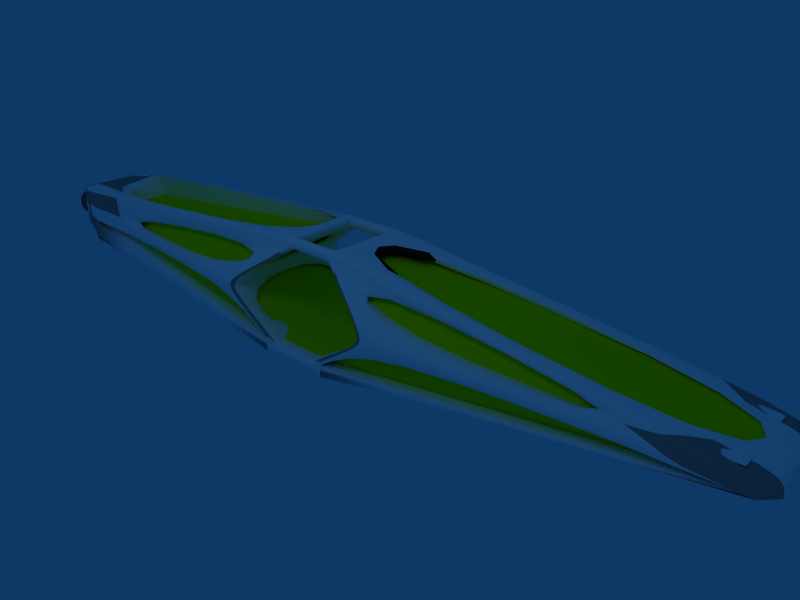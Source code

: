 # Source: divinity_v2.blend  (saved by Blender 2.49.2; exported with 4.5.12 LTS)
import bpy
from mathutils import Matrix  # noqa: F401  (used for matrix-valued properties, if any)

bpy.ops.wm.read_factory_settings(use_empty=True)
scene = bpy.context.scene
scene.name = 'Scene'

# ---- collections
col_collection_1 = bpy.data.collections.new('Collection 1'); scene.collection.children.link(col_collection_1)

# ---- materials (node trees are filled in below, after node groups)
mat_gold_004 = bpy.data.materials.new('Gold.004')
mat_gold_004.alpha_threshold = 0.0
mat_gold_004.preview_render_type = 'FLAT'
mat_gold_004.diffuse_color = (0.9036, 1.0, 0.0, 1.0)
mat_gold_004.specular_color = (1.0, 0.8893, 0.0)
mat_gold_004.roughness = 0.2722
mat_gold_004.specular_intensity = 0.9934
mat_gold_004.line_color = (0.0, 0.0, 0.0, 1.0)
mat_gold = bpy.data.materials.new('Gold')
mat_gold.alpha_threshold = 0.0
mat_gold.diffuse_color = (1.0, 1.0, 1.0, 1.0)
mat_gold.specular_color = (1.0, 0.9999, 0.9999)
mat_gold.roughness = 1.191
mat_gold.specular_intensity = 1.249
mat_gold.line_color = (0.0, 0.0, 0.0, 1.0)
mat_gold_006 = bpy.data.materials.new('Gold.006')
mat_gold_006.alpha_threshold = 0.0
mat_gold_006.preview_render_type = 'FLAT'
mat_gold_006.diffuse_color = (0.9036, 1.0, 0.0, 1.0)
mat_gold_006.specular_color = (1.0, 0.8893, 0.0)
mat_gold_006.roughness = 0.2722
mat_gold_006.specular_intensity = 0.9934
mat_gold_006.line_color = (0.0, 0.0, 0.0, 1.0)
mat_cockpit = bpy.data.materials.new('COCKPIT')
mat_cockpit.alpha_threshold = 0.0
mat_cockpit.diffuse_color = (0.06092, 0.06092, 0.06092, 1.0)
mat_cockpit.roughness = 0.9027
mat_cockpit.specular_intensity = 2.0
mat_cockpit.line_color = (0.0, 0.0, 0.0, 1.0)
mat_black = bpy.data.materials.new('BLACK')
mat_black.alpha_threshold = 0.0
mat_black.diffuse_color = (0.5454, 0.5454, 0.5454, 1.0)
mat_black.roughness = 0.9027
mat_black.specular_intensity = 0.2389
mat_black.line_color = (0.0, 0.0, 0.0, 1.0)
mat_rakausgang = bpy.data.materials.new('rakausgang')
mat_rakausgang.alpha_threshold = 0.0
mat_rakausgang.diffuse_color = (0.323, 0.323, 0.323, 1.0)
mat_rakausgang.roughness = 0.5
mat_rakausgang.line_color = (0.0, 0.0, 0.0, 1.0)
mat_rakausgang_001 = bpy.data.materials.new('rakausgang.001')
mat_rakausgang_001.alpha_threshold = 0.0
mat_rakausgang_001.diffuse_color = (0.6431, 0.6431, 0.6431, 1.0)
mat_rakausgang_001.roughness = 0.5
mat_rakausgang_001.line_color = (0.0, 0.0, 0.0, 1.0)

# ---- material node trees

# ---- world
world_world = bpy.data.worlds.new('World'); scene.world = world_world
world_world.color = (0.05656, 0.2208, 0.4)
world_world.use_sun_shadow = False
world_world.sun_shadow_jitter_overblur = 0.0
world_world.cycles.sampling_method = 'MANUAL'
world_world.cycles.sample_map_resolution = 256

# ---- cameras
cam_camera = bpy.data.cameras.new('Camera')
cam_camera.passepartout_alpha = 0.2
cam_camera.clip_end = 100.0
cam_camera.lens = 35.0
cam_camera.ortho_scale = 7.314
cam_camera.show_passepartout = False
cam_camera.show_safe_areas = True
cam_camera.dof.focus_distance = 0.0
cam_camera.dof.aperture_fstop = 128.0

# ---- lights
light_spot = bpy.data.lights.new('Spot', 'POINT')
light_spot.transmission_factor = 0.0
light_spot.cutoff_distance = 30.0
light_spot.energy = 100.0
light_spot.shadow_buffer_clip_start = 1.001
light_spot.shadow_soft_size = 1.0
light_spot.shadow_maximum_resolution = 0.006
light_spot.use_absolute_resolution = True
light_spot.cycles.use_multiple_importance_sampling = False

# ---- meshes
me_cube_002 = bpy.data.meshes.new('Cube.002')
me_cube_002.from_pydata([(1.097, -1.531, -0.1706), (1.097, -1.764, -0.1706), (1.097, -1.531, 0.06317), (1.331, -1.531, -0.1706), (1.331, -1.764, -0.1706), (1.331, -1.764, 0.06317), (1.331, -1.531, 0.06317), (1.331, -0.5955, -0.8719), (1.331, -0.3617, -0.8719), (1.097, -0.5979, -0.8719), (1.097, -0.3641, -0.8719), (1.097, -0.3617, -1.106), (1.097, -0.5955, -1.106), (1.331, -0.3617, -1.106), (1.331, -0.5955, -1.106), (1.097, -1.764, 0.06317), (0.5969, -0.5955, 0.7645), (0.5969, -0.3617, 0.7645), (0.8306, -0.5955, 0.7645), (0.8306, -0.3617, 0.7645), (0.8306, -0.3617, 0.9983), (0.8306, -0.5955, 0.9983), (0.5969, -0.3617, 0.9983), (0.5969, -0.5955, 0.9983), (0.7239, -6.927, 0.06317), (0.9577, -6.927, 0.06317), (0.9577, -6.927, -0.1706), (0.7239, -6.927, -0.1706), (0.7239, -7.161, -0.6382), (0.7239, -7.161, 0.5307), (0.9577, -7.161, -0.6382), (0.9577, -7.161, 0.5307), (-0.7733, -7.161, 0.5307), (-0.7733, -7.161, -0.6382), (-0.7733, -6.927, -0.1706), (-0.7733, -6.927, 0.06317), (-0.6462, -0.5955, 0.9983), (-0.6462, -0.3617, 0.9983), (-0.6462, -0.3617, 0.7645), (-0.6462, -0.5955, 0.7645), (-1.146, -1.764, 0.06317), (-1.146, -1.531, 0.06317), (-1.146, -0.5955, -1.106), (-1.146, -0.3617, -1.106), (-1.146, -0.3641, -0.8719), (-1.146, -0.5979, -0.8719), (-1.146, -1.764, -0.1706), (-1.146, -1.531, -0.1706), (-1.38, -1.531, -0.1706), (-1.38, -1.764, -0.1706), (-1.38, -1.764, 0.06317), (-1.38, -1.531, 0.06317), (-1.38, -0.5955, -0.8719), (-1.38, -0.3617, -0.8719), (-1.38, -0.3617, -1.106), (-1.38, -0.5955, -1.106), (-0.88, -0.5955, 0.7645), (-0.88, -0.3617, 0.7645), (-0.88, -0.3617, 0.9983), (-0.88, -0.5955, 0.9983), (-1.007, -6.927, 0.06317), (-1.007, -6.927, -0.1706), (-1.007, -7.161, -0.6382), (-1.007, -7.161, 0.5307), (0.9306, 7.82, 0.06317), (0.9306, 7.82, -0.1706), (0.9306, 7.587, -0.1706), (0.9306, 7.587, 0.06317), (0.8306, 0.8072, 0.9983), (0.8306, 0.5734, 0.9983), (0.8306, 0.5734, 0.7645), (0.8306, 0.8072, 0.7645), (1.331, 1.976, 0.06317), (1.331, 1.742, 0.06317), (1.331, 0.8072, -1.106), (1.331, 0.5734, -1.106), (1.331, 0.5734, -0.8719), (1.331, 0.8072, -0.8719), (1.331, 1.976, -0.1706), (1.331, 1.742, -0.1706), (1.097, 1.742, -0.1706), (1.097, 1.976, -0.1706), (1.097, 1.742, 0.06317), (1.097, 0.8273, -0.8719), (1.097, 0.5935, -0.8719), (1.097, 0.5734, -1.106), (1.097, 0.8072, -1.106), (1.097, 1.976, 0.06317), (0.5969, 0.8072, 0.7645), (0.5969, 0.5734, 0.7645), (0.5969, 0.5734, 0.9983), (0.5969, 0.8072, 0.9983), (0.6969, 7.587, 0.06317), (0.6969, 7.587, -0.1706), (0.6969, 8.056, -0.1706), (0.6969, 8.056, 0.06317), (-0.98, 7.82, 0.06317), (-0.98, 7.82, -0.1706), (-0.7462, 8.056, 0.06317), (-0.7462, 8.056, -0.1706), (-0.7462, 7.587, -0.1706), (-0.98, 7.587, -0.1706), (-0.98, 7.587, 0.06317), (-0.7462, 7.587, 0.06317), (-0.6462, 0.8072, 0.9983), (-0.6462, 0.5734, 0.9983), (-0.88, 0.8072, 0.9983), (-0.88, 0.5734, 0.9983), (-0.88, 0.5734, 0.7645), (-0.88, 0.8072, 0.7645), (-0.6462, 0.5734, 0.7645), (-0.6462, 0.8072, 0.7645), (-1.146, 1.976, 0.06317), (-1.146, 1.742, 0.06317), (-1.38, 1.976, 0.06317), (-1.38, 1.742, 0.06317), (-1.38, 0.8072, -1.106), (-1.38, 0.5734, -1.106), (-1.146, 0.8072, -1.106), (-1.146, 0.5734, -1.106), (-1.146, 0.5935, -0.8719), (-1.146, 0.8273, -0.8719), (-1.38, 0.5734, -0.8719), (-1.38, 0.8072, -0.8719), (-1.38, 1.976, -0.1706), (-1.38, 1.742, -0.1706), (-1.146, 1.976, -0.1706), (-1.146, 1.742, -0.1706), (0.5835, -7.884, -0.5285), (-0.6329, -7.884, -0.5285), (0.5835, -7.884, 0.4211), (-0.6329, -7.884, 0.4211), (-0.8228, -7.694, 0.04124), (-0.8228, -7.884, 0.4211), (-0.8228, -7.694, -0.1487), (-0.8228, -7.884, -0.5285), (0.7734, -7.884, 0.4211), (0.7734, -7.884, -0.5285), (0.7734, -7.694, -0.1487), (0.7734, -7.694, 0.04124), (0.7239, -7.666, -0.1706), (-0.7733, -7.666, -0.1706), (0.7239, -7.666, 0.06317), (-0.7733, -7.666, 0.06317), (-0.6329, -7.873, -0.5285), (0.5835, -7.873, -0.5285), (-0.6329, -7.873, 0.4211), (0.5835, -7.873, 0.4211), (-0.8228, -7.873, 0.4211), (-0.8228, -7.873, -0.5285), (-0.8228, -7.683, -0.1487), (0.7734, -7.873, 0.4211), (0.7734, -7.873, -0.5285), (0.7734, -7.683, -0.1487), (0.7734, -7.683, 0.04124), (-0.8228, -7.683, 0.04124), (0.8306, 0.6377, 0.7645), (1.331, 1.807, 0.06317), (1.331, 0.6377, -0.8719), (1.331, 1.807, -0.1706), (1.331, -1.6, -0.1706), (1.331, -1.6, 0.06317), (1.331, -0.4307, -0.8719), (0.8306, -0.4307, 0.7645), (-1.38, -1.645, -0.1706), (-1.38, -1.645, 0.06317), (-1.38, -0.4763, -0.8719), (-0.88, -0.4763, 0.7645), (-0.88, 0.6517, 0.7645), (-1.38, 1.821, 0.06317), (-1.38, 0.6517, -0.8719), (-1.38, 1.821, -0.1706)], [], [(3, 0, 2, 6), (0, 3, 8, 10), (4, 1, 9, 7), (10, 8, 13, 11), (11, 13, 14, 12), (15, 5, 18, 16), (6, 2, 17, 19), (19, 17, 22, 20), (23, 21, 20, 22), (5, 15, 24, 25), (1, 4, 26, 27), (4, 5, 25, 26), (25, 24, 16, 18), (29, 31, 21, 23), (31, 25, 18, 21), (28, 30, 14, 12), (30, 26, 7, 14), (26, 27, 9, 7), (23, 22, 37, 36), (22, 17, 38, 37), (11, 12, 42, 43), (10, 11, 43, 44), (2, 0, 47, 41), (41, 47, 48, 51), (47, 44, 53, 48), (45, 46, 49, 52), (44, 43, 54, 53), (43, 42, 55, 54), (40, 39, 56, 50), (38, 41, 51, 57), (37, 38, 57, 58), (36, 37, 58, 59), (35, 40, 50, 60), (46, 34, 61, 49), (39, 35, 60, 56), (32, 36, 59, 63), (33, 42, 55, 62), (45, 34, 61, 52), (50, 49, 61, 60), (60, 63, 59, 56), (61, 62, 55, 52), (66, 65, 74, 77), (67, 64, 68, 71), (67, 66, 65, 64), (72, 78, 66, 67), (83, 93, 66, 77), (94, 86, 74, 65), (95, 91, 68, 64), (88, 92, 67, 71), (94, 95, 64, 65), (81, 93, 66, 78), (92, 87, 72, 67), (91, 90, 69, 68), (90, 89, 70, 69), (89, 82, 73, 70), (87, 88, 71, 72), (85, 86, 74, 75), (84, 85, 75, 76), (83, 81, 78, 77), (80, 84, 76, 79), (82, 80, 79, 73), (113, 127, 80, 82), (120, 119, 85, 84), (119, 118, 86, 85), (105, 110, 89, 90), (104, 105, 90, 91), (99, 98, 95, 94), (101, 100, 121, 123), (97, 101, 123, 116), (99, 97, 116, 118), (96, 102, 109, 106), (98, 96, 106, 104), (102, 103, 111, 109), (99, 97, 96, 98), (101, 102, 96, 97), (124, 114, 102, 101), (126, 124, 101, 100), (114, 112, 103, 102), (104, 106, 107, 105), (108, 110, 105, 107), (115, 113, 110, 108), (112, 114, 109, 111), (119, 117, 116, 118), (120, 122, 117, 119), (124, 126, 121, 123), (127, 125, 122, 120), (125, 127, 113, 115), (43, 54, 117, 119), (53, 122, 117, 54), (43, 119, 120, 44), (44, 120, 122, 53), (11, 13, 75, 85), (8, 76, 75, 13), (10, 11, 85, 84), (8, 10, 84, 76), (38, 57, 108, 110), (57, 58, 107, 108), (37, 105, 107, 58), (37, 38, 110, 105), (17, 19, 70, 89), (19, 20, 69, 70), (20, 22, 90, 69), (17, 89, 90, 22), (88, 111, 104, 91), (92, 103, 100, 93), (92, 95, 98, 103), (32, 36, 39, 35), (16, 23, 36, 39), (16, 24, 29, 23), (9, 45, 42, 12), (12, 28, 27, 9), (34, 33, 42, 45), (83, 86, 118, 121), (99, 118, 121, 100), (83, 86, 94, 93), (94, 93, 100, 99), (98, 104, 111, 103), (88, 91, 95, 92), (100, 103, 112, 126), (81, 87, 92, 93), (140, 128, 129, 141), (140, 142, 143, 141), (131, 129, 141, 143), (142, 140, 128, 130), (142, 130, 131, 143), (132, 134, 135, 133), (129, 131, 133, 135), (128, 137, 136, 130), (138, 139, 136, 137), (24, 35, 32, 29), (27, 28, 33, 34), (81, 126, 112, 87), (82, 87, 112, 113), (80, 127, 126, 81), (120, 121, 126, 127), (80, 81, 83, 84), (84, 83, 121, 120), (9, 10, 44, 45), (0, 10, 9, 1), (44, 47, 46, 45), (1, 27, 24, 15), (34, 46, 40, 35), (1, 15, 40, 46), (2, 41, 40, 15), (0, 1, 46, 47), (110, 113, 112, 111), (82, 89, 88, 87), (89, 110, 111, 88), (16, 39, 38, 17), (15, 16, 17, 2), (38, 39, 40, 41), (88, 111, 103, 92), (16, 24, 35, 39), (87, 88, 92), (81, 83, 93), (103, 111, 112), (100, 121, 126), (35, 39, 40), (34, 45, 46), (15, 24, 16), (1, 9, 27), (15, 16, 39, 40), (1, 46, 45, 9), (9, 27, 34, 45), (81, 126, 121, 83), (83, 121, 100, 93), (10, 44, 120, 84), (33, 144, 145, 28), (144, 129, 128, 145), (32, 146, 147, 29), (146, 131, 130, 147), (60, 155, 148, 63), (155, 132, 133, 148), (62, 149, 150, 61), (149, 135, 134, 150), (61, 150, 155, 60), (150, 134, 132, 155), (33, 144, 149, 62), (144, 129, 135, 149), (63, 148, 146, 32), (148, 133, 131, 146), (29, 147, 151, 31), (147, 130, 136, 151), (30, 152, 145, 28), (152, 137, 128, 145), (26, 153, 152, 30), (153, 138, 137, 152), (31, 151, 154, 25), (151, 136, 139, 154), (25, 154, 153, 26), (154, 139, 138, 153), (156, 68, 69), (70, 156, 69), (156, 71, 68), (73, 157, 156, 70), (157, 72, 71, 156), (158, 75, 74), (77, 158, 74), (158, 76, 75), (78, 159, 158, 77), (159, 79, 76, 158), (79, 159, 157, 73), (159, 78, 72, 157), (6, 161, 160, 3), (161, 5, 4, 160), (3, 160, 162, 8), (160, 4, 7, 162), (162, 14, 13), (8, 162, 13), (162, 7, 14), (5, 161, 163, 18), (161, 6, 19, 163), (163, 20, 21), (18, 163, 21), (163, 19, 20), (48, 164, 165, 51), (164, 49, 50, 165), (49, 164, 166, 52), (164, 48, 53, 166), (166, 54, 55), (52, 166, 55), (166, 53, 54), (51, 165, 167, 57), (165, 50, 56, 167), (167, 59, 58), (57, 167, 58), (167, 56, 59), (168, 107, 106), (109, 168, 106), (168, 108, 107), (114, 169, 168, 109), (169, 115, 108, 168), (170, 116, 117), (122, 170, 117), (170, 123, 116), (125, 171, 170, 122), (171, 124, 123, 170), (115, 169, 171, 125), (169, 114, 124, 171)])
me_cube_002.polygons.foreach_set('use_smooth', [0, 0, 0, 0, 0, 0, 0, 0, 0, 0, 0, 0, 1, 1, 1, 1, 1, 1, 0, 0, 0, 0, 0, 0, 0, 0, 0, 0, 0, 0, 0, 0, 0, 0, 1, 1, 1, 1, 0, 1, 1, 1, 1, 0, 0, 1, 1, 1, 1, 0, 0, 0, 0, 0, 0, 0, 0, 0, 0, 0, 0, 0, 0, 0, 0, 0, 0, 1, 1, 1, 1, 1, 1, 0, 0, 0, 0, 0, 0, 0, 0, 0, 0, 0, 0, 0, 0, 0, 0, 0, 0, 0, 0, 0, 0, 0, 0, 0, 0, 0, 0, 0, 0, 0, 0, 0, 0, 0, 0, 0, 0, 0, 0, 0, 0, 0, 0, 0, 0, 0, 0, 0, 0, 0, 0, 0, 0, 0, 0, 0, 0, 0, 0, 0, 0, 0, 0, 0, 0, 0, 0, 0, 0, 0, 0, 0, 0, 0, 0, 0, 0, 0, 0, 0, 0, 0, 0, 0, 0, 0, 0, 0, 0, 0, 0, 0, 0, 0, 0, 0, 0, 0, 0, 0, 0, 0, 0, 0, 0, 0, 0, 0, 0, 0, 0, 0, 0, 0, 0, 0, 0, 0, 0, 0, 0, 0, 0, 0, 0, 0, 0, 0, 0, 0, 0, 0, 0, 0, 0, 0, 0, 0, 0, 0, 0, 0, 0, 0, 0, 0, 0, 0, 0, 0, 0, 0, 0, 0, 0, 0, 0, 0, 0, 0, 0, 0, 0, 0, 0])
me_cube_002.polygons.foreach_set('material_index', [1, 1, 1, 1, 1, 1, 1, 1, 1, 1, 1, 1, 1, 1, 1, 1, 1, 1, 1, 1, 1, 1, 1, 1, 1, 1, 1, 1, 1, 1, 1, 1, 1, 1, 1, 1, 1, 1, 1, 1, 1, 1, 1, 4, 1, 1, 1, 1, 1, 4, 1, 1, 1, 1, 1, 1, 1, 1, 1, 1, 1, 1, 1, 1, 1, 1, 1, 1, 1, 1, 1, 1, 1, 4, 4, 1, 1, 1, 1, 1, 1, 1, 1, 1, 1, 1, 1, 1, 1, 1, 1, 1, 1, 1, 1, 1, 1, 1, 1, 1, 1, 1, 1, 3, 1, 1, 1, 3, 1, 1, 1, 1, 1, 1, 1, 1, 1, 1, 1, 1, 1, 1, 1, 1, 1, 1, 1, 1, 1, 1, 1, 1, 1, 1, 1, 1, 0, 0, 1, 1, 1, 1, 1, 1, 1, 1, 1, 1, 1, 1, 1, 0, 0, 0, 0, 0, 0, 0, 0, 0, 0, 0, 0, 0, 0, 0, 0, 4, 4, 4, 4, 4, 4, 4, 4, 1, 4, 1, 4, 1, 4, 1, 4, 1, 4, 4, 4, 4, 4, 1, 4, 1, 1, 1, 4, 1, 1, 1, 1, 1, 4, 4, 1, 4, 1, 4, 1, 1, 1, 1, 1, 4, 1, 1, 1, 4, 1, 1, 4, 1, 1, 1, 4, 1, 1, 1, 1, 1, 1, 1, 1, 4, 1, 1, 1, 4, 1, 4, 1])
_uv = me_cube_002.uv_layers.new(name='UVTex')
_uv.uv.foreach_set('vector', [0.7665, 0.3135, 0.7664, 0.3019, 0.7781, 0.3019, 0.7781, 0.3134, 0.6672, 0.1477, 0.6789, 0.1477, 0.679, 0.2021, 0.6674, 0.2021, 0.4747, 0.2559, 0.4864, 0.2559, 0.4866, 0.3133, 0.4749, 0.3135, 0.7779, 0.1504, 0.778, 0.162, 0.7663, 0.162, 0.7663, 0.1505, 0.6222, 0.1228, 0.6222, 0.1344, 0.6105, 0.1344, 0.6105, 0.1228, 0.4631, 0.2545, 0.4747, 0.2545, 0.45, 0.3153, 0.4383, 0.3154, 0.6209, 0.2021, 0.6102, 0.1976, 0.6101, 0.1344, 0.6209, 0.1389, 0.6039, 0.7691, 0.6038, 0.7575, 0.6155, 0.7575, 0.6155, 0.769, 0.1862, 0.3619, 0.1978, 0.3619, 0.1979, 0.3734, 0.1862, 0.3734, 0.4747, 0.2545, 0.4631, 0.2545, 0.4437, 3.548e-05, 0.4553, 0.0, 0.4864, 0.2559, 0.4747, 0.2559, 0.4925, 0.0002984, 0.5042, 0.000263, 0.5216, 0.3836, 0.5332, 0.3835, 0.534, 0.6387, 0.5223, 0.6387, 0.7826, 0.639, 0.771, 0.639, 0.7656, 0.3252, 0.7773, 0.3253, 0.1915, 0.03613, 0.2032, 0.03609, 0.1978, 0.3619, 0.1862, 0.3619, 0.5573, 0.6502, 0.534, 0.6387, 0.568, 0.3251, 0.5797, 0.325, 0.4744, 0.9751, 0.4628, 0.9744, 0.4631, 0.6523, 0.4747, 0.6529, 0.3395, 0.6417, 0.3636, 0.6516, 0.3519, 0.967, 0.3403, 0.9678, 0.4925, 0.0002984, 0.5042, 0.000263, 0.4866, 0.3133, 0.4749, 0.3135, 0.1862, 0.3619, 0.1862, 0.3734, 0.1242, 0.3736, 0.1241, 0.3621, 0.6155, 0.7575, 0.6038, 0.7575, 0.6036, 0.696, 0.6153, 0.6959, 0.6222, 0.1228, 0.6105, 0.1228, 0.6102, 0.01179, 0.6218, 0.01175, 0.7779, 0.1504, 0.7663, 0.1505, 0.766, 0.03943, 0.7776, 0.03939, 0.7781, 0.3019, 0.7664, 0.3019, 0.7661, 0.1909, 0.7777, 0.1908, 0.7777, 0.1908, 0.7661, 0.1909, 0.7661, 0.1793, 0.7777, 0.1793, 0.7291, 0.0006573, 0.7293, 0.05502, 0.7176, 0.05518, 0.7174, 0.0006928, 0.5985, 0.313, 0.5983, 0.2555, 0.6099, 0.2555, 0.6101, 0.3131, 0.7776, 0.03939, 0.766, 0.03943, 0.7659, 0.02786, 0.7776, 0.02782, 0.6218, 0.01175, 0.6102, 0.01179, 0.6101, 0.000213, 0.6218, 0.0001775, 0.3511, 0.2549, 0.3763, 0.3155, 0.3646, 0.3156, 0.3395, 0.2549, 0.6805, 0.05828, 0.7053, 3.55e-05, 0.7169, 0.0, 0.6922, 0.05825, 0.6153, 0.6959, 0.6036, 0.696, 0.6036, 0.6844, 0.6152, 0.6844, 0.1241, 0.3621, 0.1242, 0.3736, 0.1125, 0.3737, 0.1125, 0.3621, 0.369, 0.0002629, 0.3511, 0.2549, 0.3395, 0.2549, 0.3573, 0.0002983, 0.5983, 0.2555, 0.5789, 3.557e-05, 0.5906, 0.0, 0.6099, 0.2555, 0.7036, 0.325, 0.6963, 0.6388, 0.6846, 0.6387, 0.6919, 0.325, 0.1168, 0.03635, 0.1241, 0.3621, 0.1125, 0.3621, 0.1051, 0.03639, 0.3813, 0.6523, 0.3817, 0.9744, 0.37, 0.9751, 0.3697, 0.6529, 0.5985, 0.313, 0.5789, 3.557e-05, 0.5906, 0.0, 0.6101, 0.3131, 0.0587, 0.3025, 0.04704, 0.3025, 0.04779, 0.04724, 0.05945, 0.04728, 0.05945, 0.04728, 0.08281, 0.03578, 0.1051, 0.3609, 0.09347, 0.3609, 0.3636, 0.6319, 0.3395, 0.6417, 0.3403, 0.3156, 0.3519, 0.3164, 0.7224, 0.9774, 0.7208, 0.9889, 0.7205, 0.639, 0.7321, 0.6406, 0.639, 0.337, 0.6391, 0.3254, 0.6846, 0.6726, 0.6729, 0.6725, 0.639, 0.337, 0.6274, 0.337, 0.6274, 0.3254, 0.6391, 0.3254, 0.6382, 0.6151, 0.6265, 0.615, 0.6274, 0.337, 0.639, 0.337, 0.3276, 0.3584, 0.3087, 0.02347, 0.3204, 0.02351, 0.3393, 0.3595, 0.9885, 0.6762, 0.9884, 0.3141, 1.0, 0.3135, 0.9995, 0.664, 0.1924, 0.7842, 0.1864, 0.4311, 0.198, 0.431, 0.2041, 0.7726, 0.3218, 0.695, 0.3278, 0.3597, 0.3395, 0.3598, 0.3335, 0.695, 0.6274, 0.3135, 0.6391, 0.3135, 0.6391, 0.3254, 0.6274, 0.3254, 0.3278, 0.3013, 0.3087, 0.02347, 0.3204, 0.02351, 0.3395, 0.3013, 0.7205, 0.6392, 0.6963, 0.9155, 0.6846, 0.9153, 0.7088, 0.639, 0.1864, 0.4311, 0.1863, 0.4195, 0.198, 0.4195, 0.198, 0.431, 0.6604, 0.6959, 0.6488, 0.696, 0.6488, 0.6844, 0.6604, 0.6844, 0.6553, 0.1349, 0.6553, 0.1976, 0.6445, 0.2021, 0.6446, 0.1395, 0.6963, 0.9155, 0.7204, 0.9703, 0.7087, 0.9701, 0.6846, 0.9153, 0.6688, 0.1226, 0.6805, 0.1226, 0.6805, 0.1342, 0.6689, 0.1342, 0.7655, 0.03939, 0.7539, 0.03943, 0.7539, 0.02786, 0.7655, 0.02782, 0.3276, 0.3584, 0.3278, 0.3013, 0.3395, 0.3013, 0.3393, 0.3595, 0.6672, 0.1414, 0.667, 0.2012, 0.6553, 0.2021, 0.6555, 0.1414, 0.7657, 0.1908, 0.754, 0.1909, 0.754, 0.1793, 0.7656, 0.1793, 0.766, 0.3019, 0.7544, 0.3019, 0.754, 0.1909, 0.7657, 0.1908, 0.7658, 0.1504, 0.7542, 0.1505, 0.7539, 0.03943, 0.7655, 0.03939, 0.6685, 0.01161, 0.6801, 0.01157, 0.6805, 0.1226, 0.6688, 0.1226, 0.6606, 0.7575, 0.649, 0.7575, 0.6488, 0.696, 0.6604, 0.6959, 0.1244, 0.4313, 0.1243, 0.4197, 0.1863, 0.4195, 0.1864, 0.4311, 0.6155, 0.6844, 0.6271, 0.6844, 0.6274, 0.7558, 0.6157, 0.7558, 0.2251, 0.02322, 0.2367, 0.02325, 0.2157, 0.3581, 0.2041, 0.3591, 0.884, 0.6502, 0.8856, 0.6617, 0.8952, 0.9985, 0.8837, 1.0, 0.9769, 0.3135, 0.9879, 0.3257, 0.9884, 0.6762, 0.9767, 0.6756, 0.05721, 0.7772, 0.05725, 0.7657, 0.09325, 0.4303, 0.1049, 0.4303, 0.1205, 0.7845, 0.1088, 0.7729, 0.1127, 0.4313, 0.1244, 0.4313, 0.2442, 0.3595, 0.2558, 0.3595, 0.2598, 0.6948, 0.2481, 0.6947, 0.04549, 0.7891, 0.04555, 0.7772, 0.05721, 0.7772, 0.05715, 0.7891, 0.04559, 0.7656, 0.05725, 0.7657, 0.05721, 0.7772, 0.04555, 0.7772, 0.04647, 0.4876, 0.05814, 0.4876, 0.05725, 0.7657, 0.04559, 0.7656, 0.2159, 0.3009, 0.2043, 0.3009, 0.2251, 0.02322, 0.2367, 0.02325, 0.9018, 0.7053, 0.9135, 0.7051, 0.9377, 0.9813, 0.9261, 0.9815, 0.1244, 0.4313, 0.1127, 0.4313, 0.1127, 0.4198, 0.1243, 0.4197, 0.649, 0.7691, 0.649, 0.7575, 0.6606, 0.7575, 0.6607, 0.769, 0.7174, 0.162, 0.7058, 0.162, 0.6807, 0.1046, 0.6923, 0.1045, 0.9135, 0.7051, 0.9018, 0.7053, 0.9259, 0.6504, 0.9376, 0.6502, 0.6685, 0.01161, 0.6684, 3.55e-05, 0.6801, 0.0, 0.6801, 0.01157, 0.7658, 0.1504, 0.7659, 0.162, 0.7543, 0.162, 0.7542, 0.1505, 0.2043, 0.3009, 0.2159, 0.3009, 0.2157, 0.3581, 0.2041, 0.3591, 0.7296, 0.162, 0.7179, 0.162, 0.7178, 0.1013, 0.7294, 0.1022, 0.7544, 0.3135, 0.7544, 0.3019, 0.766, 0.3019, 0.7661, 0.3134, 0.6218, 0.01175, 0.6218, 0.0001775, 0.6684, 3.55e-05, 0.6685, 0.01161, 0.01184, 0.3718, 0.0117, 0.4181, 3.539e-05, 0.418, 0.000177, 0.3717, 0.5678, 0.7332, 0.568, 0.6869, 0.5797, 0.6859, 0.5795, 0.7333, 0.7293, 0.05502, 0.7294, 0.1022, 0.7178, 0.1013, 0.7176, 0.05518, 0.5218, 0.7321, 0.5101, 0.732, 0.5103, 0.6859, 0.5219, 0.686, 0.4983, 0.686, 0.4982, 0.7322, 0.4865, 0.7322, 0.4867, 0.6859, 0.4864, 0.7333, 0.4747, 0.7332, 0.4749, 0.6869, 0.4865, 0.6859, 0.6828, 0.3135, 0.6827, 0.3019, 0.7304, 0.3018, 0.7295, 0.3133, 0.6805, 0.05828, 0.6922, 0.05825, 0.6923, 0.1045, 0.6807, 0.1046, 0.09343, 0.3725, 0.1051, 0.3725, 0.105, 0.4188, 0.09329, 0.4187, 0.1242, 0.3736, 0.1243, 0.4197, 0.1127, 0.4198, 0.1125, 0.3737, 0.5101, 0.7322, 0.4985, 0.7322, 0.4983, 0.686, 0.51, 0.6859, 0.3393, 0.7527, 0.3277, 0.7526, 0.3278, 0.7065, 0.3395, 0.7066, 0.5444, 0.6859, 0.556, 0.686, 0.5559, 0.7322, 0.5442, 0.7322, 0.556, 0.686, 0.5677, 0.6859, 0.5678, 0.7322, 0.5562, 0.7322, 0.5326, 0.7322, 0.5324, 0.686, 0.5441, 0.6859, 0.5442, 0.7322, 0.6327, 0.2021, 0.6329, 0.1406, 0.6445, 0.1406, 0.6444, 0.2021, 0.6485, 0.6844, 0.6488, 0.7558, 0.6371, 0.7558, 0.6369, 0.6844, 0.7304, 0.242, 0.7538, 0.242, 0.754, 0.3134, 0.7307, 0.3135, 0.7825, 0.639, 0.7826, 0.9649, 0.771, 0.9641, 0.7584, 0.6489, 0.6209, 0.1406, 0.6325, 0.1406, 0.6327, 0.2021, 0.6211, 0.2021, 0.4631, 0.6406, 0.429, 0.3273, 0.4524, 0.3158, 0.4747, 0.6407, 0.7898, 0.2024, 0.7901, 0.3134, 0.7785, 0.3135, 0.7781, 0.2024, 0.3697, 0.6408, 0.3941, 0.3156, 0.4174, 0.3272, 0.3814, 0.6407, 0.908, 0.6403, 0.8839, 0.6502, 0.8837, 0.3241, 0.8953, 0.325, 0.4271, 0.7633, 0.4154, 0.7633, 0.4151, 0.6523, 0.4268, 0.6523, 0.9386, 0.6756, 0.9377, 0.3135, 0.9492, 0.3159, 0.9415, 0.6525, 0.2155, 0.7192, 0.2041, 0.7216, 0.2049, 0.3595, 0.2079, 0.3825, 0.3088, 0.0002192, 0.3087, 0.02347, 0.2367, 0.02325, 0.2368, 0.0, 0.8828, 0.3135, 0.8837, 0.6753, 0.8721, 0.6739, 0.8798, 0.3365, 0.8216, 0.3249, 0.8332, 0.3235, 0.8323, 0.6854, 0.8293, 0.6623, 0.8683, 0.3351, 0.8798, 0.3365, 0.8447, 0.6116, 0.8332, 0.6102, 0.7826, 0.3886, 0.7942, 0.3871, 0.8293, 0.6623, 0.8177, 0.6637, 0.7492, 0.242, 0.7306, 0.2351, 0.7304, 0.1749, 0.7489, 0.1678, 0.3817, 0.6523, 0.3933, 0.6523, 0.3935, 0.7264, 0.3819, 0.7264, 0.2443, 0.7535, 0.2442, 0.7065, 0.2552, 0.7242, 0.2553, 0.7358, 0.3277, 0.7243, 0.3276, 0.7359, 0.3166, 0.7535, 0.3167, 0.7065, 0.3933, 0.6523, 0.4118, 0.6592, 0.4119, 0.7194, 0.3935, 0.7264, 0.05845, 0.009486, 0.04898, 0.009457, 0.03006, 0.0, 0.07743, 0.0001443, 0.2647, 0.7065, 0.2649, 0.7535, 0.2554, 0.7535, 0.2553, 0.7066, 0.307, 0.7066, 0.3165, 0.7065, 0.3166, 0.7535, 0.3071, 0.7535, 0.5235, 0.6765, 0.533, 0.6764, 0.552, 0.6858, 0.5046, 0.6859, 0.7298, 0.07484, 0.7296, 0.0007258, 0.7521, 0.0006573, 0.7524, 0.07478, 0.7539, 0.162, 0.7298, 0.162, 0.7296, 0.08792, 0.7536, 0.08785, 0.58, 0.7954, 0.5797, 0.6844, 0.5913, 0.6844, 0.5916, 0.7954, 0.5916, 0.6844, 0.6033, 0.6844, 0.6036, 0.7954, 0.592, 0.7954, 0.7783, 0.162, 0.778, 0.051, 0.7896, 0.05097, 0.79, 0.162, 0.5324, 0.7624, 0.5263, 0.7525, 0.5263, 0.6859, 0.5324, 0.6958, 0.6368, 0.751, 0.6307, 0.7608, 0.6308, 0.6942, 0.6369, 0.6844, 0.6101, 0.2024, 0.6217, 0.2024, 0.6221, 0.3134, 0.6105, 0.3135, 0.6607, 0.6844, 0.6723, 0.6844, 0.6726, 0.7954, 0.661, 0.7954, 0.4165, 0.5946, 0.3813, 0.6523, 0.3814, 0.6407, 0.4165, 0.5831, 0.8961, 0.3135, 0.9269, 0.3735, 0.9261, 0.385, 0.8953, 0.325, 0.4165, 0.5831, 0.4174, 0.3272, 0.429, 0.3273, 0.4282, 0.5831, 0.908, 0.6403, 0.9261, 0.385, 0.9377, 0.3859, 0.9196, 0.6411, 0.6726, 0.6844, 0.6843, 0.6844, 0.6846, 0.7954, 0.673, 0.7954, 0.4631, 0.266, 0.3512, 0.2664, 0.3511, 0.2549, 0.4631, 0.2545, 0.4864, 0.2675, 0.4864, 0.2559, 0.5983, 0.2555, 0.5983, 0.2671, 0.8707, 0.6853, 0.8433, 0.6231, 0.8447, 0.6116, 0.8721, 0.6739, 0.7927, 0.3756, 0.8201, 0.3135, 0.8216, 0.3249, 0.7942, 0.3871, 0.3218, 0.7065, 0.2597, 0.7064, 0.2598, 0.6948, 0.3218, 0.695, 0.7656, 0.3252, 0.7036, 0.325, 0.7036, 0.3135, 0.7656, 0.3137, 0.4282, 0.5831, 0.4631, 0.6406, 0.463, 0.6522, 0.4282, 0.5947, 0.7321, 0.639, 0.7381, 0.6489, 0.7382, 0.716, 0.7321, 0.7061, 0.3218, 0.695, 0.2598, 0.6948, 0.2558, 0.3595, 0.3278, 0.3597, 0.7656, 0.3252, 0.771, 0.639, 0.6963, 0.6388, 0.7036, 0.325, 0.7942, 0.3871, 0.8216, 0.3249, 0.8293, 0.6623, 0.243, 0.6584, 0.2155, 0.7192, 0.2079, 0.3825, 0.8798, 0.3365, 0.8721, 0.6739, 0.8447, 0.6116, 0.9415, 0.6525, 0.9492, 0.3159, 0.9767, 0.3767, 0.7584, 0.6489, 0.771, 0.9641, 0.7403, 0.9035, 0.908, 0.6403, 0.8953, 0.325, 0.9261, 0.385, 0.4282, 0.5831, 0.429, 0.3273, 0.4631, 0.6406, 0.4165, 0.5831, 0.3814, 0.6407, 0.4174, 0.3272, 0.4631, 0.2545, 0.4383, 0.3154, 0.3763, 0.3155, 0.3511, 0.2549, 0.4864, 0.2559, 0.5983, 0.2555, 0.5985, 0.313, 0.4866, 0.3133, 0.4866, 0.3133, 0.5042, 0.000263, 0.5789, 3.557e-05, 0.5985, 0.313, 0.682, 0.2022, 0.6823, 0.3133, 0.6221, 0.3134, 0.6217, 0.2024, 0.3276, 0.3584, 0.2157, 0.3581, 0.2367, 0.02325, 0.3087, 0.02347, 0.6827, 0.3019, 0.6823, 0.1909, 0.7301, 0.1907, 0.7304, 0.3018, 0.4628, 0.7264, 0.4279, 0.7195, 0.4277, 0.6593, 0.4625, 0.6523, 0.4279, 0.7195, 0.4273, 0.7195, 0.4271, 0.6593, 0.4277, 0.6593, 0.1168, 0.03635, 0.1237, 0.0007347, 0.1844, 0.00055, 0.1915, 0.03613, 0.1237, 0.0007347, 0.1237, 0.0002136, 0.1844, 2.887e-05, 0.1844, 0.00055, 0.05945, 0.04728, 0.05845, 0.01001, 0.07743, 0.0006674, 0.08281, 0.03578, 0.05845, 0.01001, 0.05845, 0.009486, 0.07743, 0.0001443, 0.07743, 0.0006674, 0.0245, 0.0356, 0.03006, 0.0005232, 0.04898, 0.009981, 0.04779, 0.04724, 0.03006, 0.0005232, 0.03006, 0.0, 0.04898, 0.009457, 0.04898, 0.009981, 0.04779, 0.04724, 0.04898, 0.009981, 0.05845, 0.01001, 0.05945, 0.04728, 0.04898, 0.009981, 0.04898, 0.009457, 0.05845, 0.009486, 0.05845, 0.01001, 0.2763, 0.7088, 0.2763, 0.7447, 0.267, 0.7428, 0.2649, 0.7065, 0.2763, 0.7447, 0.2762, 0.7452, 0.2669, 0.7434, 0.267, 0.7428, 0.1051, 0.03639, 0.1142, 0.0007636, 0.1237, 0.0007347, 0.1168, 0.03635, 0.1142, 0.0007636, 0.1142, 0.0002424, 0.1237, 0.0002136, 0.1237, 0.0007347, 0.1915, 0.03613, 0.1844, 0.00055, 0.1938, 0.0005212, 0.2032, 0.03609, 0.1844, 0.00055, 0.1844, 2.887e-05, 0.1938, 0.0, 0.1938, 0.0005212, 0.2955, 0.7452, 0.2976, 0.7089, 0.3069, 0.7071, 0.307, 0.7429, 0.2976, 0.7089, 0.2975, 0.7084, 0.3068, 0.7065, 0.3069, 0.7071, 0.5223, 0.6387, 0.5235, 0.6759, 0.5046, 0.6854, 0.499, 0.6504, 0.5235, 0.6759, 0.5235, 0.6765, 0.5046, 0.6859, 0.5046, 0.6854, 0.5573, 0.6502, 0.552, 0.6853, 0.533, 0.6759, 0.534, 0.6387, 0.552, 0.6853, 0.552, 0.6858, 0.533, 0.6764, 0.533, 0.6759, 0.534, 0.6387, 0.533, 0.6759, 0.5235, 0.6759, 0.5223, 0.6387, 0.533, 0.6759, 0.533, 0.6764, 0.5235, 0.6765, 0.5235, 0.6759, 0.6729, 0.6809, 0.6846, 0.6726, 0.6846, 0.6841, 0.6729, 0.6841, 0.6729, 0.6809, 0.6846, 0.6841, 0.6729, 0.6809, 0.6729, 0.6725, 0.6846, 0.6726, 0.6382, 0.6266, 0.6382, 0.6235, 0.6729, 0.6809, 0.6729, 0.6841, 0.6382, 0.6235, 0.6382, 0.6151, 0.6729, 0.6725, 0.6729, 0.6809, 0.5913, 0.6812, 0.5797, 0.6843, 0.5797, 0.6727, 0.5914, 0.6728, 0.5913, 0.6812, 0.5797, 0.6727, 0.5913, 0.6812, 0.5913, 0.6844, 0.5797, 0.6843, 0.6265, 0.615, 0.6265, 0.6234, 0.5913, 0.6812, 0.5914, 0.6728, 0.6265, 0.6234, 0.6265, 0.6266, 0.5913, 0.6844, 0.5913, 0.6812, 0.6265, 0.6266, 0.6265, 0.6234, 0.6382, 0.6235, 0.6382, 0.6266, 0.6265, 0.6234, 0.6265, 0.615, 0.6382, 0.6151, 0.6382, 0.6235, 0.5332, 0.372, 0.5332, 0.3754, 0.5216, 0.3754, 0.5215, 0.372, 0.5332, 0.3754, 0.5332, 0.3835, 0.5216, 0.3836, 0.5216, 0.3754, 0.5215, 0.372, 0.5216, 0.3754, 0.4864, 0.3177, 0.4864, 0.3143, 0.5216, 0.3754, 0.5216, 0.3836, 0.4864, 0.3258, 0.4864, 0.3177, 0.4864, 0.3177, 0.4748, 0.3259, 0.4747, 0.3143, 0.4864, 0.3143, 0.4864, 0.3177, 0.4747, 0.3143, 0.4864, 0.3177, 0.4864, 0.3258, 0.4748, 0.3259, 0.5332, 0.3835, 0.5332, 0.3754, 0.568, 0.3169, 0.568, 0.3251, 0.5332, 0.3754, 0.5332, 0.372, 0.568, 0.3135, 0.568, 0.3169, 0.568, 0.3169, 0.5796, 0.3135, 0.5797, 0.325, 0.568, 0.3251, 0.568, 0.3169, 0.5797, 0.325, 0.568, 0.3169, 0.568, 0.3135, 0.5796, 0.3135, 0.047, 0.314, 0.04702, 0.3084, 0.05868, 0.3084, 0.05867, 0.3141, 0.04702, 0.3084, 0.04704, 0.3025, 0.0587, 0.3025, 0.05868, 0.3084, 0.04704, 0.3025, 0.04702, 0.3084, 0.01186, 0.3661, 0.01188, 0.3602, 0.04702, 0.3084, 0.047, 0.314, 0.01184, 0.3718, 0.01186, 0.3661, 0.01186, 0.3661, 0.000177, 0.3717, 0.0002124, 0.3602, 0.01188, 0.3602, 0.01186, 0.3661, 0.0002124, 0.3602, 0.01186, 0.3661, 0.01184, 0.3718, 0.000177, 0.3717, 0.05867, 0.3141, 0.05868, 0.3084, 0.09345, 0.3668, 0.09343, 0.3725, 0.05868, 0.3084, 0.0587, 0.3025, 0.09347, 0.3609, 0.09345, 0.3668, 0.09345, 0.3668, 0.1051, 0.3609, 0.1051, 0.3725, 0.09343, 0.3725, 0.09345, 0.3668, 0.1051, 0.3725, 0.09345, 0.3668, 0.09347, 0.3609, 0.1051, 0.3609, 0.09328, 0.4226, 0.105, 0.4188, 0.1049, 0.4303, 0.09325, 0.4303, 0.09328, 0.4226, 0.1049, 0.4303, 0.09328, 0.4226, 0.09329, 0.4187, 0.105, 0.4188, 0.05814, 0.4876, 0.05816, 0.4799, 0.09328, 0.4226, 0.09325, 0.4303, 0.05816, 0.4799, 0.05817, 0.4761, 0.09329, 0.4187, 0.09328, 0.4226, 0.01169, 0.4219, 0.0, 0.4296, 3.539e-05, 0.418, 0.0117, 0.4181, 0.01169, 0.4219, 3.539e-05, 0.418, 0.01169, 0.4219, 0.01166, 0.4296, 0.0, 0.4296, 0.04651, 0.476, 0.0465, 0.4799, 0.01169, 0.4219, 0.0117, 0.4181, 0.0465, 0.4799, 0.04647, 0.4876, 0.01166, 0.4296, 0.01169, 0.4219, 0.05817, 0.4761, 0.05816, 0.4799, 0.0465, 0.4799, 0.04651, 0.476, 0.05816, 0.4799, 0.05814, 0.4876, 0.04647, 0.4876, 0.0465, 0.4799])
me_cube_002.materials.append(mat_gold_004)
me_cube_002.materials.append(mat_gold)
me_cube_002.materials.append(mat_gold_006)
me_cube_002.materials.append(mat_cockpit)
me_cube_002.materials.append(mat_black)
me_cube_002.use_remesh_preserve_volume = False
me_cube_002.use_remesh_preserve_attributes = False
me_cube_002.use_mirror_vertex_groups = False
me_cube_002.update()
me_cube_005 = bpy.data.meshes.new('Cube.005')
me_cube_005.from_pydata([(-0.258, -26.81, -1.455), (-2.319, -26.81, -1.455), (-0.258, -26.81, 0.3373), (-2.319, -26.81, 0.3373), (-0.2806, -28.98, -1.433), (-1.296, -27.41, -1.688), (-2.296, -28.98, -1.433), (-0.2806, -28.98, 0.3146), (-2.296, -28.98, 0.3146), (-1.296, -27.41, 0.5694), (-0.02582, -26.64, -0.5591), (-2.551, -26.64, -0.5591), (-1.296, -29.15, -1.641), (-1.296, -29.15, 0.5229), (-0.07238, -29.15, -0.5591), (-2.504, -29.15, -0.5591), (-1.296, -26.88, -0.5591), (-1.296, -27.65, -0.5591), (-1.986, -29.1, -0.5591), (-0.6067, -29.1, -0.5591), (-1.296, -29.1, 0.1307), (-1.296, -29.1, -1.249), (-2.016, -27.99, -0.5591), (-0.5771, -27.99, -0.5591), (-1.296, -27.99, 0.1603), (-1.853, -28.99, -0.002107), (-0.7395, -28.99, -0.002107), (-1.853, -28.99, -1.116), (-1.296, -27.99, -1.278), (-0.7395, -28.99, -1.116), (-1.868, -28.1, 0.01234), (-0.725, -28.1, 0.01234), (-1.868, -28.1, -1.13), (-0.725, -28.1, -1.13), (1.914, -28.1, -1.13), (0.7707, -28.1, -1.13), (1.914, -28.1, 0.01234), (0.7707, -28.1, 0.01234), (1.899, -28.99, -1.116), (1.342, -27.99, -1.278), (0.7852, -28.99, -1.116), (1.899, -28.99, -0.002107), (0.7852, -28.99, -0.002107), (1.342, -27.99, 0.1603), (2.062, -27.99, -0.5591), (0.6227, -27.99, -0.5591), (1.342, -29.1, -1.249), (1.342, -29.1, 0.1307), (2.032, -29.1, -0.5591), (0.6524, -29.1, -0.5591), (1.342, -27.65, -0.5591), (1.342, -26.88, -0.5591), (0.1341, -29.15, -0.5591), (2.566, -29.15, -0.5591), (1.342, -29.15, 0.5229), (1.342, -29.15, -1.641), (0.08757, -26.64, -0.5591), (2.613, -26.64, -0.5591), (1.342, -27.41, 0.5694), (0.3424, -28.98, 0.3146), (2.358, -28.98, 0.3146), (0.3424, -28.98, -1.433), (1.342, -27.41, -1.688), (2.358, -28.98, -1.433), (0.3197, -26.81, 0.3373), (2.381, -26.81, 0.3373), (0.3197, -26.81, -1.455), (2.381, -26.81, -1.455)], [], [(0, 4, 12, 5), (5, 12, 6, 1), (9, 3, 8, 13), (2, 9, 13, 7), (10, 2, 7, 14), (0, 10, 14, 4), (15, 8, 3, 11), (6, 15, 11, 1), (10, 0, 5, 16), (2, 10, 16, 9), (16, 5, 1, 11), (9, 16, 11, 3), (24, 17, 22, 30), (17, 28, 32, 22), (31, 23, 17, 24), (23, 33, 28, 17), (27, 18, 22, 32), (18, 25, 30, 22), (33, 23, 19, 29), (23, 31, 26, 19), (31, 24, 20, 26), (24, 30, 25, 20), (28, 21, 27, 32), (33, 29, 21, 28), (34, 38, 46, 39), (39, 46, 40, 35), (43, 37, 42, 47), (36, 43, 47, 41), (44, 36, 41, 48), (34, 44, 48, 38), (49, 42, 37, 45), (40, 49, 45, 35), (44, 34, 39, 50), (36, 44, 50, 43), (50, 39, 35, 45), (43, 50, 45, 37), (58, 51, 56, 64), (51, 62, 66, 56), (65, 57, 51, 58), (57, 67, 62, 51), (61, 52, 56, 66), (52, 59, 64, 56), (67, 57, 53, 63), (57, 65, 60, 53), (65, 58, 54, 60), (58, 64, 59, 54), (62, 55, 61, 66), (67, 63, 55, 62)])
me_cube_005.polygons.foreach_set('material_index', [0, 0, 0, 0, 0, 0, 0, 0, 0, 0, 0, 0, 1, 1, 1, 1, 1, 1, 1, 1, 1, 1, 1, 1, 1, 1, 1, 1, 1, 1, 1, 1, 1, 1, 1, 1, 0, 0, 0, 0, 0, 0, 0, 0, 0, 0, 0, 0])
me_cube_005.materials.append(mat_rakausgang)
me_cube_005.materials.append(mat_rakausgang_001)
me_cube_005.use_remesh_preserve_volume = False
me_cube_005.use_remesh_preserve_attributes = False
me_cube_005.use_mirror_vertex_groups = False
me_cube_005.update()

# ---- objects
ob_lamp = bpy.data.objects.new('Lamp', light_spot)
ob_camera = bpy.data.objects.new('Camera', cam_camera)
ob_cube = bpy.data.objects.new('Cube', me_cube_002)
ob_cube_004 = bpy.data.objects.new('Cube.004', me_cube_005)

# ---- transforms, parenting, visibility, modifiers, constraints
ob_lamp.location = (4.076, 1.005, 5.904)
ob_lamp.rotation_euler = (0.6503, 0.05522, 1.866)
ob_lamp.lock_rotations_4d = False
ob_lamp.empty_display_type = 'ARROWS'
ob_lamp.color = (0.0, 0.0, 0.0, 0.0)
ob_lamp.lineart.crease_threshold = 0.0
ob_camera.location = (5.38, 5.655, 3.418)
ob_camera.rotation_euler = (1.134, -1.085e-05, 2.298)
ob_camera.lock_rotations_4d = False
ob_camera.empty_display_type = 'ARROWS'
ob_camera.color = (0.0, 0.0, 0.0, 0.0)
ob_camera.display_type = 'WIRE'
ob_camera.lineart.crease_threshold = 0.0
ob_cube.location = (0.0, 0.0, -0.002759)
ob_cube.scale = (0.5938, 0.5938, 0.5938)
ob_cube.lock_rotations_4d = False
ob_cube.empty_display_type = 'ARROWS'
ob_cube.lineart.crease_threshold = 0.0
_m = ob_cube.modifiers.new('Subsurf', 'SUBSURF')
_m.uv_smooth = 'PRESERVE_CORNERS'
_m.quality = 2
_m.show_only_control_edges = False
ob_cube_004.location = (0.0, 0.0, 0.05422)
ob_cube_004.scale = (0.1679, 0.1679, 0.1679)
ob_cube_004.lock_rotations_4d = False
ob_cube_004.empty_display_type = 'ARROWS'
ob_cube_004.lineart.crease_threshold = 0.0
_m = ob_cube_004.modifiers.new('Subsurf', 'SUBSURF')
_m.uv_smooth = 'PRESERVE_CORNERS'
_m.quality = 2
_m.show_only_control_edges = False

# ---- collection membership
col_collection_1.objects.link(ob_lamp)
col_collection_1.objects.link(ob_camera)
col_collection_1.objects.link(ob_cube)
col_collection_1.objects.link(ob_cube_004)

# ---- scene / render settings (as saved in the file)
scene.camera = ob_camera
scene.frame_start = 1; scene.frame_end = 250; scene.frame_set(1)
scene.render.engine = 'BLENDER_EEVEE_NEXT'
scene.render.image_settings.file_format = 'JPEG'
scene.render.image_settings.color_mode = 'RGB'
scene.render.image_settings.compression = 90
scene.render.resolution_x = 800
scene.render.resolution_y = 600
scene.render.pixel_aspect_x = 100.0
scene.render.pixel_aspect_y = 100.0
scene.render.fps = 25
scene.render.dither_intensity = 0.0
scene.render.use_compositing = False
scene.render.use_sequencer = False
scene.render.bake_margin = 2
scene.render.bake_bias = 0.0
scene.render.use_stamp_time = False
scene.render.use_stamp_date = False
scene.render.use_stamp_frame = False
scene.render.use_stamp_camera = False
scene.render.use_stamp_scene = False
scene.render.use_stamp_filename = False
scene.render.use_stamp_render_time = False
scene.render.stamp_font_size = 0
scene.cycles.use_denoising = False
scene.cycles.samples = 10
scene.cycles.sampling_pattern = 'TABULATED_SOBOL'
scene.cycles.light_sampling_threshold = 0.0
scene.cycles.use_adaptive_sampling = False
scene.cycles.use_light_tree = False
scene.cycles.blur_glossy = 0.0
scene.cycles.volume_bounces = 1
scene.cycles.pixel_filter_type = 'GAUSSIAN'
scene.cycles.sample_clamp_indirect = 0.0
scene.view_settings.view_transform = 'Raw'
bpy.context.view_layer.update()
